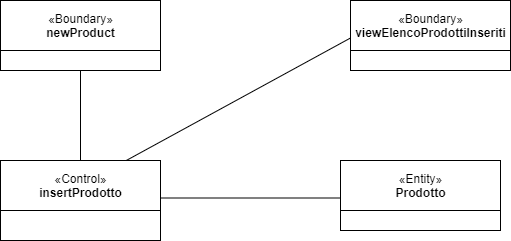

The diagram above was exported from draw.io. Its source (the exported page's mxGraphModel, read from the mxfile embedded in the PNG):
<mxGraphModel dx="702" dy="446" grid="1" gridSize="10" guides="1" tooltips="1" connect="1" arrows="1" fold="1" page="1" pageScale="1" pageWidth="827" pageHeight="1169" math="0" shadow="0">
  <root>
    <mxCell id="0" />
    <mxCell id="1" parent="0" />
    <mxCell id="W3oL7o_fEz-Kf1vGeQ4T-26" value="«Boundary»&lt;br&gt;&lt;b&gt;newProduct&lt;/b&gt;" style="html=1;" parent="1" vertex="1">
      <mxGeometry x="40" y="80" width="160" height="50" as="geometry" />
    </mxCell>
    <mxCell id="W3oL7o_fEz-Kf1vGeQ4T-28" value="«Control»&lt;br&gt;&lt;b&gt;insertProdotto&lt;/b&gt;" style="html=1;" parent="1" vertex="1">
      <mxGeometry x="40" y="240" width="160" height="50" as="geometry" />
    </mxCell>
    <mxCell id="W3oL7o_fEz-Kf1vGeQ4T-29" value="" style="endArrow=none;html=1;exitX=0.5;exitY=0;exitDx=0;exitDy=0;" parent="1" source="W3oL7o_fEz-Kf1vGeQ4T-28" target="W3oL7o_fEz-Kf1vGeQ4T-31" edge="1">
      <mxGeometry width="50" height="50" relative="1" as="geometry">
        <mxPoint x="340" y="290" as="sourcePoint" />
        <mxPoint x="130" y="220" as="targetPoint" />
      </mxGeometry>
    </mxCell>
    <mxCell id="W3oL7o_fEz-Kf1vGeQ4T-31" value="" style="rounded=0;whiteSpace=wrap;html=1;align=left;" parent="1" vertex="1">
      <mxGeometry x="40" y="130" width="160" height="20" as="geometry" />
    </mxCell>
    <mxCell id="W3oL7o_fEz-Kf1vGeQ4T-33" value="«Entity»&lt;br&gt;&lt;b&gt;Prodotto&lt;/b&gt;" style="html=1;" parent="1" vertex="1">
      <mxGeometry x="380" y="240" width="160" height="50" as="geometry" />
    </mxCell>
    <mxCell id="W3oL7o_fEz-Kf1vGeQ4T-36" value="" style="endArrow=none;html=1;entryX=0;entryY=0.75;entryDx=0;entryDy=0;" parent="1" source="W3oL7o_fEz-Kf1vGeQ4T-28" target="W3oL7o_fEz-Kf1vGeQ4T-39" edge="1">
      <mxGeometry width="50" height="50" relative="1" as="geometry">
        <mxPoint x="340" y="270" as="sourcePoint" />
        <mxPoint x="270" y="265" as="targetPoint" />
      </mxGeometry>
    </mxCell>
    <mxCell id="W3oL7o_fEz-Kf1vGeQ4T-37" value="" style="endArrow=none;html=1;exitX=1;exitY=0.75;exitDx=0;exitDy=0;entryX=0;entryY=0.75;entryDx=0;entryDy=0;" parent="1" source="W3oL7o_fEz-Kf1vGeQ4T-28" target="W3oL7o_fEz-Kf1vGeQ4T-33" edge="1">
      <mxGeometry width="50" height="50" relative="1" as="geometry">
        <mxPoint x="440" y="277.5" as="sourcePoint" />
        <mxPoint x="390" y="220" as="targetPoint" />
      </mxGeometry>
    </mxCell>
    <mxCell id="W3oL7o_fEz-Kf1vGeQ4T-38" value="" style="html=1;align=left;" parent="1" vertex="1">
      <mxGeometry x="40" y="290" width="160" height="30" as="geometry" />
    </mxCell>
    <mxCell id="W3oL7o_fEz-Kf1vGeQ4T-39" value="«Boundary»&lt;br&gt;&lt;b&gt;viewElencoProdottiInseriti&lt;/b&gt;" style="html=1;" parent="1" vertex="1">
      <mxGeometry x="390" y="80" width="160" height="50" as="geometry" />
    </mxCell>
    <mxCell id="W3oL7o_fEz-Kf1vGeQ4T-41" value="" style="html=1;" parent="1" vertex="1">
      <mxGeometry x="390" y="130" width="160" height="20" as="geometry" />
    </mxCell>
    <mxCell id="Kc7Ma6Lz4q0PeY_TRE0h-1" value="" style="html=1;" parent="1" vertex="1">
      <mxGeometry x="380" y="290" width="160" height="20" as="geometry" />
    </mxCell>
  </root>
</mxGraphModel>